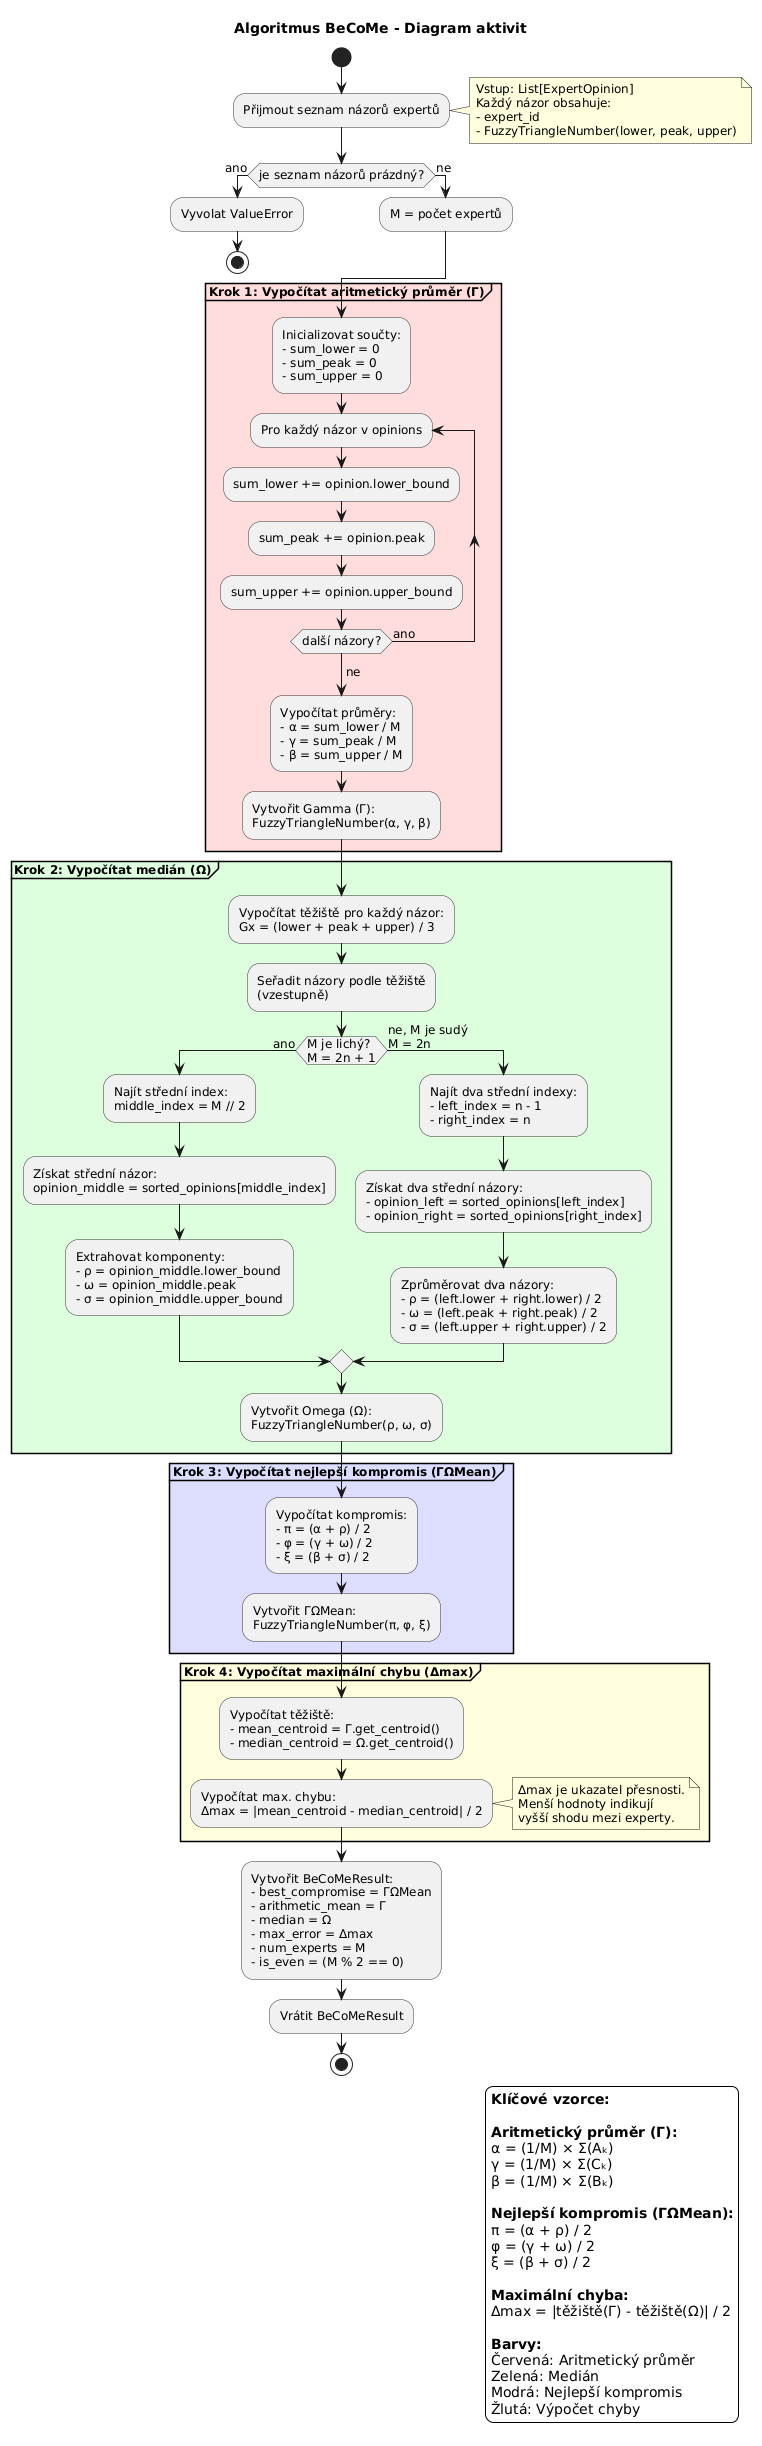

The diagram above was rendered by PlantUML. Its source (embedded in the PNG):
@startuml
' Style configuration
skinparam backgroundColor #FFFFFF
skinparam shadowing false
skinparam defaultFontSize 12
skinparam activityBorderColor #333333
skinparam activityBackgroundColor #F0F0F0

' Title
title Algoritmus BeCoMe - Diagram aktivit

start

:Přijmout seznam názorů expertů;
note right
    Vstup: List[ExpertOpinion]
    Každý názor obsahuje:
    - expert_id
    - FuzzyTriangleNumber(lower, peak, upper)
end note

' Validation
if (je seznam názorů prázdný?) then (ano)
    :Vyvolat ValueError;
    stop
else (ne)
    :M = počet expertů;
endif

' === STEP 1: Arithmetic Mean ===
partition "**Krok 1: Vypočítat aritmetický průměr (Γ)**" #FFDDDD {
    :Inicializovat součty:\n- sum_lower = 0\n- sum_peak = 0\n- sum_upper = 0;

    repeat :Pro každý názor v opinions;
        :sum_lower += opinion.lower_bound;
        :sum_peak += opinion.peak;
        :sum_upper += opinion.upper_bound;
    repeat while (další názory?) is (ano)
    ->ne;

    :Vypočítat průměry:\n- α = sum_lower / M\n- γ = sum_peak / M\n- β = sum_upper / M;

    :Vytvořit Gamma (Γ):\nFuzzyTriangleNumber(α, γ, β);
}

' === STEP 2: Median ===
partition "**Krok 2: Vypočítat medián (Ω)**" #DDFFDD {
    ' Sort by centroid
    :Vypočítat těžiště pro každý názor:\nGx = (lower + peak + upper) / 3;

    :Seřadit názory podle těžiště\n(vzestupně);

    ' Check if odd or even
    if (M je lichý?\nM = 2n + 1) then (ano)
        :Najít střední index:\nmiddle_index = M // 2;

        :Získat střední názor:\nopinion_middle = sorted_opinions[middle_index];

        :Extrahovat komponenty:\n- ρ = opinion_middle.lower_bound\n- ω = opinion_middle.peak\n- σ = opinion_middle.upper_bound;

    else (ne, M je sudý\nM = 2n)
        :Najít dva střední indexy:\n- left_index = n - 1\n- right_index = n;

        :Získat dva střední názory:\n- opinion_left = sorted_opinions[left_index]\n- opinion_right = sorted_opinions[right_index];

        :Zprůměrovat dva názory:\n- ρ = (left.lower + right.lower) / 2\n- ω = (left.peak + right.peak) / 2\n- σ = (left.upper + right.upper) / 2;
    endif

    :Vytvořit Omega (Ω):\nFuzzyTriangleNumber(ρ, ω, σ);
}

' === STEP 3: Best Compromise ===
partition "**Krok 3: Vypočítat nejlepší kompromis (ΓΩMean)**" #DDDDFF {
    :Vypočítat kompromis:\n- π = (α + ρ) / 2\n- φ = (γ + ω) / 2\n- ξ = (β + σ) / 2;

    :Vytvořit ΓΩMean:\nFuzzyTriangleNumber(π, φ, ξ);
}

' === STEP 4: Maximum Error ===
partition "**Krok 4: Vypočítat maximální chybu (Δmax)**" #FFFFDD {
    :Vypočítat těžiště:\n- mean_centroid = Γ.get_centroid()\n- median_centroid = Ω.get_centroid();

    :Vypočítat max. chybu:\nΔmax = |mean_centroid - median_centroid| / 2;

    note right
        Δmax je ukazatel přesnosti.
        Menší hodnoty indikují
        vyšší shodu mezi experty.
    end note
}

' === STEP 5: Create Result ===
:Vytvořit BeCoMeResult:\n- best_compromise = ΓΩMean\n- arithmetic_mean = Γ\n- median = Ω\n- max_error = Δmax\n- num_experts = M\n- is_even = (M % 2 == 0);

:Vrátit BeCoMeResult;

stop

' Legend
legend bottom right
    **Klíčové vzorce:**

    **Aritmetický průměr (Γ):**
    α = (1/M) × Σ(Aₖ)
    γ = (1/M) × Σ(Cₖ)
    β = (1/M) × Σ(Bₖ)

    **Nejlepší kompromis (ΓΩMean):**
    π = (α + ρ) / 2
    φ = (γ + ω) / 2
    ξ = (β + σ) / 2

    **Maximální chyba:**
    Δmax = |těžiště(Γ) - těžiště(Ω)| / 2

    **Barvy:**
    Červená: Aritmetický průměr
    Zelená: Medián
    Modrá: Nejlepší kompromis
    Žlutá: Výpočet chyby
endlegend
@enduml